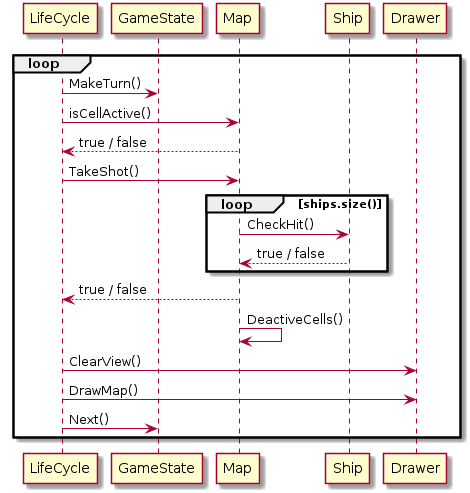

The diagram above was rendered by PlantUML. Its source (embedded in the PNG):
@startuml
scale max 1024*768

loop
    LifeCycle -> GameState : MakeTurn()
    LifeCycle -> Map: isCellActive()
    Map --> LifeCycle : true / false 
    LifeCycle -> Map: TakeShot()
loop ships.size()
    Map -> Ship: CheckHit()
    Ship --> Map: true / false
end
    Map --> LifeCycle : true / false 
    Map -> Map : DeactiveCells()
    LifeCycle -> Drawer : ClearView()
    LifeCycle -> Drawer : DrawMap() 
    LifeCycle -> GameState: Next() 
end




@enduml